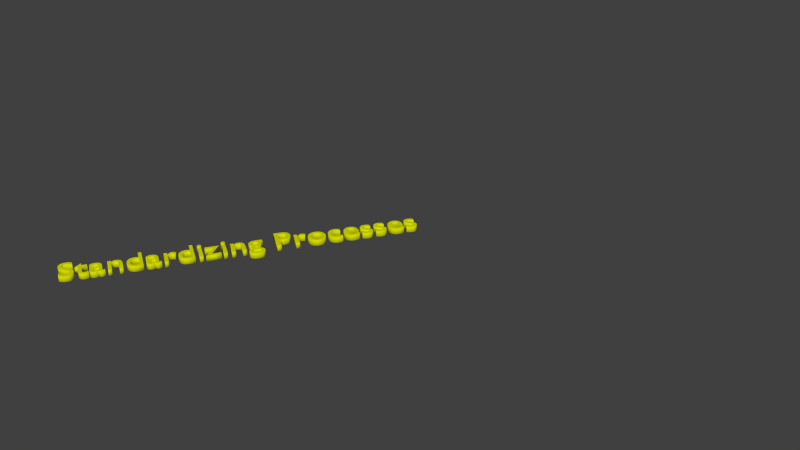 # Source: VBA_StandardProcess.blend  (saved by Blender 2.71.0; exported with 4.5.12 LTS)
import bpy
from mathutils import Matrix  # noqa: F401  (used for matrix-valued properties, if any)

bpy.ops.wm.read_factory_settings(use_empty=True)
scene = bpy.context.scene
scene.name = 'Scene'

# ---- collections
col_collection_1 = bpy.data.collections.new('Collection 1'); scene.collection.children.link(col_collection_1)

# ---- materials (node trees are filled in below, after node groups)
mat_material_stp = bpy.data.materials.new('Material_StP')
mat_material_stp.alpha_threshold = 0.0
mat_material_stp.use_transparent_shadow = False
mat_material_stp.diffuse_color = (0.6876, 0.7357, 0.0, 1.0)
mat_material_stp.specular_color = (1.0, 0.6546, 0.9449)
mat_material_stp.roughness = 0.5
mat_material_stp.line_color = (0.0, 0.0, 0.0, 1.0)

# ---- material node trees

# ---- world
world_world = bpy.data.worlds.new('World'); scene.world = world_world
world_world.color = (0.05088, 0.05088, 0.05088)
world_world.use_sun_shadow = False
world_world.sun_shadow_jitter_overblur = 0.0
world_world.cycles.sampling_method = 'MANUAL'
world_world.cycles.sample_map_resolution = 256

# ---- curves / text
txt_text = bpy.data.curves.new('Text', 'FONT')
txt_text.dimensions = '2D'
txt_text.body = 'Standardizing Processes\n'
txt_text.materials.append(mat_material_stp)
txt_text.use_path_clamp = True
txt_text.bevel_resolution = 0
txt_text.extrude = 0.1
txt_text.bevel_depth = 0.005
txt_text.bevel_factor_end = 0.0
txt_text.space_line = 1.1
txt_text.offset_x = -3.564
txt_text.offset_y = 0.322

# ---- objects
ob_text = bpy.data.objects.new('Text', txt_text)

# ---- transforms, parenting, visibility, modifiers, constraints
ob_text.location = (-0.0701, -0.7029, 2.077)
ob_text.rotation_euler = (-3.115, -3.134, 4.125)
ob_text.scale = (1.118, 1.118, 0.9176)
ob_text.lineart.crease_threshold = 0.0

# ---- collection membership
col_collection_1.objects.link(ob_text)

# ---- scene / render settings (as saved in the file)
scene.frame_start = 1; scene.frame_end = 250; scene.frame_set(33)
scene.render.engine = 'BLENDER_EEVEE_NEXT'
scene.render.resolution_percentage = 50
scene.render.dither_intensity = 0.0
scene.cycles.use_denoising = False
scene.cycles.samples = 10
scene.cycles.sampling_pattern = 'TABULATED_SOBOL'
scene.cycles.light_sampling_threshold = 0.0
scene.cycles.use_adaptive_sampling = False
scene.cycles.use_light_tree = False
scene.cycles.blur_glossy = 0.0
scene.cycles.volume_bounces = 1
scene.cycles.pixel_filter_type = 'GAUSSIAN'
scene.cycles.sample_clamp_indirect = 0.0
scene.view_settings.view_transform = 'Standard'
bpy.context.view_layer.update()

# ---- added for rendering (the .blend has no active camera and no usable light): camera, sun
cam_auto = bpy.data.cameras.new('AutoCamera')
cam_auto.lens = 50.0
cam_auto.sensor_width = 36.0
cam_auto.clip_end = 1000.0
ob_auto_camera = bpy.data.objects.new('AutoCamera', cam_auto)
scene.collection.objects.link(ob_auto_camera)
ob_auto_camera.location = (22.4071, -18.5987, 17.8213)
ob_auto_camera.rotation_euler = (1.09748, -7.21219e-08, 0.694738)
scene.camera = ob_auto_camera
light_auto_sun = bpy.data.lights.new('AutoSun', 'SUN')
light_auto_sun.energy = 3.0
light_auto_sun.angle = 0.0523599
ob_auto_sun = bpy.data.objects.new('AutoSun', light_auto_sun)
scene.collection.objects.link(ob_auto_sun)
ob_auto_sun.rotation_euler = (0.872665, 0.174533, 0.523599)
bpy.context.view_layer.update()

